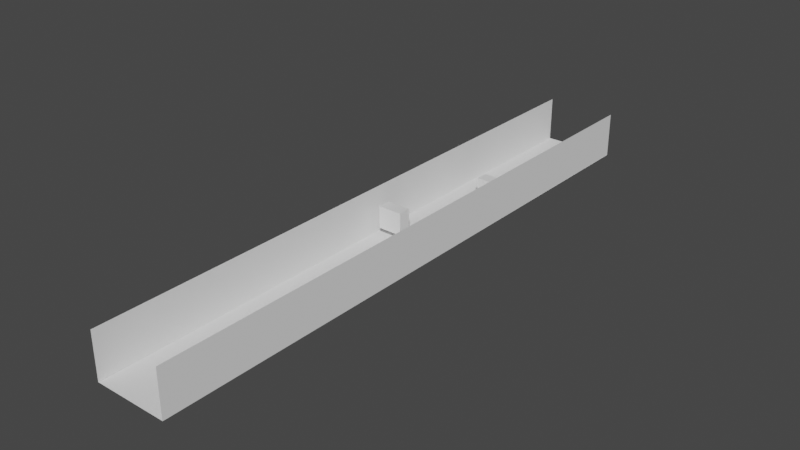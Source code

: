 # Source: Trench_2.blend  (saved by Blender 2.83.19; exported with 4.5.12 LTS)
import bpy
from mathutils import Matrix  # noqa: F401  (used for matrix-valued properties, if any)

bpy.ops.wm.read_factory_settings(use_empty=True)
scene = bpy.context.scene
scene.name = 'Scene'

# ---- collections
col_collection = bpy.data.collections.new('Collection'); scene.collection.children.link(col_collection)

# ---- world
world_world = bpy.data.worlds.new('World'); scene.world = world_world
world_world.use_nodes = True; world_world.node_tree.nodes.clear()
_N = world_world.node_tree.nodes; _L = world_world.node_tree.links
n0 = _N.new('ShaderNodeOutputWorld'); n0.name = 'World Output'; n0.location = (300, 300)
n1 = _N.new('ShaderNodeBackground'); n1.name = 'Background'; n1.location = (10, 300)
n1.inputs[0].default_value = (0.05088, 0.05088, 0.05088, 1.0)
_L.new(n1.outputs[0], n0.inputs[0])
n0.is_active_output = True
world_world.color = (0.05088, 0.05088, 0.05088)
world_world.use_sun_shadow = False
world_world.sun_shadow_jitter_overblur = 0.0

# ---- meshes
me_cube_009 = bpy.data.meshes.new('Cube.009')
me_cube_009.from_pydata([(-1.0, -1.0, -1.0), (-1.0, -1.0, 1.0), (-1.0, 1.0, -1.0), (-1.0, 1.0, 1.0), (1.0, -1.0, -1.0), (1.0, -1.0, 1.0), (1.0, 1.0, -1.0), (1.0, 1.0, 1.0)], [], [(0, 1, 3, 2), (2, 3, 7, 6), (6, 7, 5, 4), (4, 5, 1, 0), (2, 6, 4, 0), (7, 3, 1, 5)])
_uv = me_cube_009.uv_layers.new(name='UVMap')
_uv.uv.foreach_set('vector', [0.375, 0.0, 0.625, 0.0, 0.625, 0.25, 0.375, 0.25, 0.375, 0.25, 0.625, 0.25, 0.625, 0.5, 0.375, 0.5, 0.375, 0.5, 0.625, 0.5, 0.625, 0.75, 0.375, 0.75, 0.375, 0.75, 0.625, 0.75, 0.625, 1.0, 0.375, 1.0, 0.125, 0.5, 0.375, 0.5, 0.375, 0.75, 0.125, 0.75, 0.625, 0.5, 0.875, 0.5, 0.875, 0.75, 0.625, 0.75])
me_cube_009.use_remesh_fix_poles = True
me_cube_009.use_remesh_preserve_attributes = False
me_cube_009.use_mirror_vertex_groups = False
me_cube_009.update()
me_cube_008 = bpy.data.meshes.new('Cube.008')
me_cube_008.from_pydata([(-1.0, -1.0, -1.0), (-1.0, -1.0, 1.0), (-1.0, 1.0, -1.0), (-1.0, 1.0, 1.0), (1.0, -1.0, -1.0), (1.0, -1.0, 1.0), (1.0, 1.0, -1.0), (1.0, 1.0, 1.0)], [], [(0, 1, 3, 2), (2, 3, 7, 6), (6, 7, 5, 4), (4, 5, 1, 0), (2, 6, 4, 0), (7, 3, 1, 5)])
_uv = me_cube_008.uv_layers.new(name='UVMap')
_uv.uv.foreach_set('vector', [0.375, 0.0, 0.625, 0.0, 0.625, 0.25, 0.375, 0.25, 0.375, 0.25, 0.625, 0.25, 0.625, 0.5, 0.375, 0.5, 0.375, 0.5, 0.625, 0.5, 0.625, 0.75, 0.375, 0.75, 0.375, 0.75, 0.625, 0.75, 0.625, 1.0, 0.375, 1.0, 0.125, 0.5, 0.375, 0.5, 0.375, 0.75, 0.125, 0.75, 0.625, 0.5, 0.875, 0.5, 0.875, 0.75, 0.625, 0.75])
me_cube_008.use_remesh_fix_poles = True
me_cube_008.use_remesh_preserve_attributes = False
me_cube_008.use_mirror_vertex_groups = False
me_cube_008.update()
me_plane = bpy.data.meshes.new('Plane')
me_plane.from_pydata([(-1.0, -1.0, 0.0), (1.0, -1.0, 0.0), (-1.0, 1.0, 0.0), (1.0, 1.0, 0.0)], [], [(0, 1, 3, 2)])
_uv = me_plane.uv_layers.new(name='UVMap')
_uv.uv.foreach_set('vector', [0.0, 0.0, 1.0, 0.0, 1.0, 1.0, 0.0, 1.0])
me_plane.use_remesh_fix_poles = True
me_plane.use_remesh_preserve_attributes = False
me_plane.use_mirror_vertex_groups = False
me_plane.update()
me_plane_010 = bpy.data.meshes.new('Plane.010')
me_plane_010.from_pydata([(-1.0, -1.0, 0.0), (1.0, -1.0, 0.0), (-1.0, 1.0, 0.0), (1.0, 1.0, 0.0)], [], [(0, 1, 3, 2)])
_uv = me_plane_010.uv_layers.new(name='UVMap')
_uv.uv.foreach_set('vector', [0.0, 0.0, 1.0, 0.0, 1.0, 1.0, 0.0, 1.0])
me_plane_010.use_remesh_fix_poles = True
me_plane_010.use_remesh_preserve_attributes = False
me_plane_010.use_mirror_vertex_groups = False
me_plane_010.update()
me_plane_009 = bpy.data.meshes.new('Plane.009')
me_plane_009.from_pydata([(-1.0, -1.0, 0.0), (1.0, -1.0, 0.0), (-1.0, 1.0, 0.0), (1.0, 1.0, 0.0)], [], [(0, 1, 3, 2)])
_uv = me_plane_009.uv_layers.new(name='UVMap')
_uv.uv.foreach_set('vector', [0.0, 0.0, 1.0, 0.0, 1.0, 1.0, 0.0, 1.0])
me_plane_009.use_remesh_fix_poles = True
me_plane_009.use_remesh_preserve_attributes = False
me_plane_009.use_mirror_vertex_groups = False
me_plane_009.update()

# ---- objects
ob_obstacledummy0 = bpy.data.objects.new('ObstacleDummy0', me_cube_009)
ob_obstacledummy1 = bpy.data.objects.new('ObstacleDummy1', me_cube_008)
ob_trench2 = bpy.data.objects.new('Trench2', me_plane)
ob_wall_left = bpy.data.objects.new('Wall left', me_plane_010)
ob_wall_right = bpy.data.objects.new('Wall right', me_plane_009)

# ---- transforms, parenting, visibility, modifiers, constraints
ob_obstacledummy0.parent = ob_trench2
ob_obstacledummy0.matrix_parent_inverse = Matrix(((-4.939e-10, -0.0113, 0.0, 0.3917), (0.185, -8.085e-09, -0.0, 8.352e-07), (0.0, 0.0, 1.0, 1.251), (-0.0, 0.0, -0.0, 1.0)))
ob_obstacledummy0.location = (-2.463, 38.03, 1.959)
ob_obstacledummy0.scale = (1.819, 1.819, 1.819)
ob_obstacledummy0.lineart.crease_threshold = 0.0
ob_obstacledummy1.parent = ob_trench2
ob_obstacledummy1.matrix_parent_inverse = Matrix(((-4.939e-10, -0.0113, 0.0, 0.3917), (0.185, -8.085e-09, -0.0, 8.352e-07), (0.0, 0.0, 1.0, 1.251), (-0.0, 0.0, -0.0, 1.0)))
ob_obstacledummy1.location = (1.151, 72.5, 0.8906)
ob_obstacledummy1.scale = (1.819, 1.819, 1.819)
ob_obstacledummy1.lineart.crease_threshold = 0.0
ob_trench2.location = (0.0, 50.0, 0.0)
ob_trench2.rotation_euler = (0.0, 0.0, -1.571)
ob_trench2.scale = (50.0, 6.0, 1.0)
ob_trench2.lineart.crease_threshold = 0.0
ob_wall_left.parent = ob_trench2
ob_wall_left.matrix_parent_inverse = Matrix(((-4.939e-10, -0.0113, 0.0, 0.3917), (0.185, -8.085e-09, -0.0, 8.352e-07), (0.0, 0.0, 1.0, 1.251), (-0.0, 0.0, -0.0, 1.0)))
ob_wall_left.location = (-5.403, 34.67, 2.5)
ob_wall_left.rotation_euler = (-1.571, 8.727e-08, -1.571)
ob_wall_left.scale = (88.51, 3.8, 1.0)
ob_wall_left.lineart.crease_threshold = 0.0
ob_wall_right.parent = ob_trench2
ob_wall_right.matrix_parent_inverse = Matrix(((-4.939e-10, -0.0113, 0.0, 0.3917), (0.185, -8.085e-09, -0.0, 8.352e-07), (0.0, 0.0, 1.0, 1.251), (-0.0, 0.0, -0.0, 1.0)))
ob_wall_right.location = (5.403, 34.67, 2.5)
ob_wall_right.rotation_euler = (-1.571, 5.236e-08, 1.571)
ob_wall_right.scale = (88.51, 3.8, 1.0)
ob_wall_right.lineart.crease_threshold = 0.0

# ---- collection membership
col_collection.objects.link(ob_obstacledummy0)
col_collection.objects.link(ob_obstacledummy1)
col_collection.objects.link(ob_trench2)
col_collection.objects.link(ob_wall_left)
col_collection.objects.link(ob_wall_right)

# ---- scene / render settings (as saved in the file)
scene.frame_start = 1; scene.frame_end = 250; scene.frame_set(1)
scene.render.engine = 'BLENDER_EEVEE_NEXT'
scene.cycles.use_denoising = False
scene.cycles.samples = 128
scene.cycles.sampling_pattern = 'TABULATED_SOBOL'
scene.cycles.use_adaptive_sampling = False
scene.cycles.use_light_tree = False
scene.view_settings.view_transform = 'Filmic'
bpy.context.view_layer.update()

# ---- added for rendering (the .blend has no active camera and no usable light): camera, sun
cam_auto = bpy.data.cameras.new('AutoCamera')
cam_auto.lens = 50.0
cam_auto.sensor_width = 36.0
cam_auto.clip_end = 1640.06
ob_auto_camera = bpy.data.objects.new('AutoCamera', cam_auto)
scene.collection.objects.link(ob_auto_camera)
ob_auto_camera.location = (93.4512, -62.1414, 78.5116)
ob_auto_camera.rotation_euler = (1.09748, -7.21219e-08, 0.694738)
scene.camera = ob_auto_camera
light_auto_sun = bpy.data.lights.new('AutoSun', 'SUN')
light_auto_sun.energy = 3.0
light_auto_sun.angle = 0.0523599
ob_auto_sun = bpy.data.objects.new('AutoSun', light_auto_sun)
scene.collection.objects.link(ob_auto_sun)
ob_auto_sun.rotation_euler = (0.872665, 0.174533, 0.523599)
bpy.context.view_layer.update()
